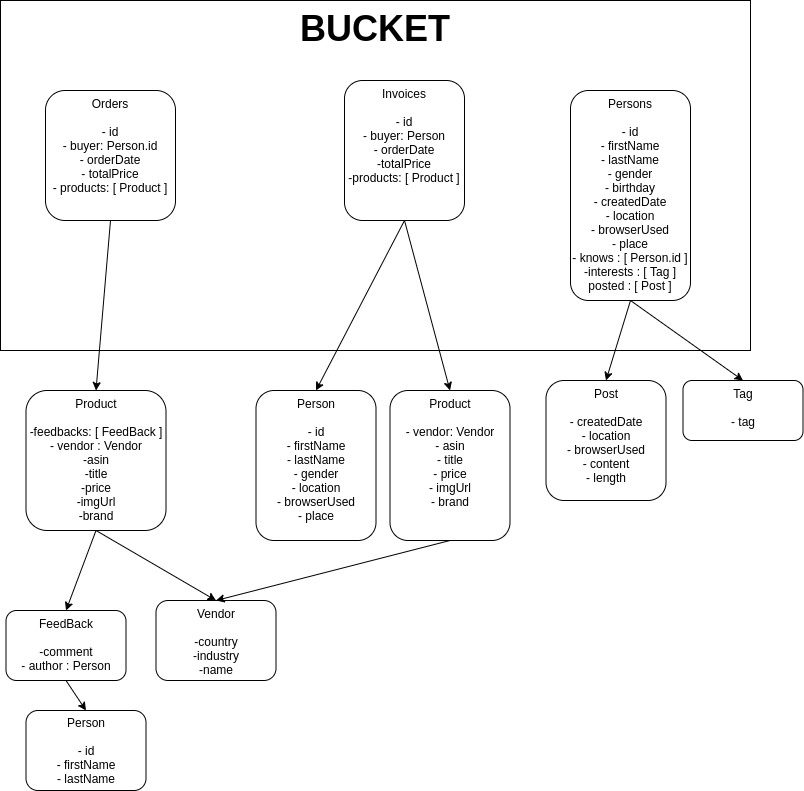

The diagram above was exported from draw.io. Its source (the exported page's mxGraphModel, read from the mxfile embedded in the PNG):
<mxGraphModel dx="1422" dy="703" grid="1" gridSize="10" guides="1" tooltips="1" connect="1" arrows="1" fold="1" page="1" pageScale="1" pageWidth="827" pageHeight="1169" math="0" shadow="0">
  <root>
    <mxCell id="0" />
    <mxCell id="1" parent="0" />
    <mxCell id="4ra02NoXfDlmxX1z7GlL-7" value="&lt;b&gt;&lt;font style=&quot;font-size: 36px&quot;&gt;BUCKET&lt;/font&gt;&lt;/b&gt;" style="rounded=0;whiteSpace=wrap;html=1;align=center;verticalAlign=top;" vertex="1" parent="1">
      <mxGeometry x="10" y="110" width="750" height="350" as="geometry" />
    </mxCell>
    <mxCell id="4ra02NoXfDlmxX1z7GlL-13" style="rounded=0;orthogonalLoop=1;jettySize=auto;html=1;exitX=0.5;exitY=1;exitDx=0;exitDy=0;entryX=0.5;entryY=0;entryDx=0;entryDy=0;" edge="1" parent="1" source="4ra02NoXfDlmxX1z7GlL-1" target="4ra02NoXfDlmxX1z7GlL-4">
      <mxGeometry relative="1" as="geometry" />
    </mxCell>
    <mxCell id="4ra02NoXfDlmxX1z7GlL-1" value="Orders&lt;br&gt;&lt;br&gt;- id&lt;br&gt;- buyer: Person.id&lt;br&gt;- orderDate&lt;br&gt;- totalPrice&lt;br&gt;- products: [ Product ]" style="rounded=1;whiteSpace=wrap;html=1;align=center;verticalAlign=top;" vertex="1" parent="1">
      <mxGeometry x="55" y="200" width="130" height="130" as="geometry" />
    </mxCell>
    <mxCell id="4ra02NoXfDlmxX1z7GlL-16" style="edgeStyle=none;rounded=0;orthogonalLoop=1;jettySize=auto;html=1;exitX=0.5;exitY=1;exitDx=0;exitDy=0;entryX=0.5;entryY=0;entryDx=0;entryDy=0;" edge="1" parent="1" source="4ra02NoXfDlmxX1z7GlL-2" target="4ra02NoXfDlmxX1z7GlL-8">
      <mxGeometry relative="1" as="geometry" />
    </mxCell>
    <mxCell id="4ra02NoXfDlmxX1z7GlL-17" style="edgeStyle=none;rounded=0;orthogonalLoop=1;jettySize=auto;html=1;exitX=0.5;exitY=1;exitDx=0;exitDy=0;entryX=0.5;entryY=0;entryDx=0;entryDy=0;" edge="1" parent="1" source="4ra02NoXfDlmxX1z7GlL-2" target="4ra02NoXfDlmxX1z7GlL-9">
      <mxGeometry relative="1" as="geometry" />
    </mxCell>
    <mxCell id="4ra02NoXfDlmxX1z7GlL-2" value="Invoices&lt;br&gt;&lt;br&gt;- id&lt;br&gt;- buyer: Person&lt;br&gt;- orderDate&lt;br&gt;-totalPrice&lt;br&gt;-products: [ Product ]" style="rounded=1;whiteSpace=wrap;html=1;verticalAlign=top;" vertex="1" parent="1">
      <mxGeometry x="354" y="190" width="120" height="140" as="geometry" />
    </mxCell>
    <mxCell id="4ra02NoXfDlmxX1z7GlL-18" style="edgeStyle=none;rounded=0;orthogonalLoop=1;jettySize=auto;html=1;exitX=0.5;exitY=1;exitDx=0;exitDy=0;entryX=0.5;entryY=0;entryDx=0;entryDy=0;" edge="1" parent="1" source="4ra02NoXfDlmxX1z7GlL-3" target="4ra02NoXfDlmxX1z7GlL-10">
      <mxGeometry relative="1" as="geometry" />
    </mxCell>
    <mxCell id="4ra02NoXfDlmxX1z7GlL-19" style="edgeStyle=none;rounded=0;orthogonalLoop=1;jettySize=auto;html=1;exitX=0.5;exitY=1;exitDx=0;exitDy=0;entryX=0.5;entryY=0;entryDx=0;entryDy=0;" edge="1" parent="1" source="4ra02NoXfDlmxX1z7GlL-3" target="4ra02NoXfDlmxX1z7GlL-11">
      <mxGeometry relative="1" as="geometry" />
    </mxCell>
    <mxCell id="4ra02NoXfDlmxX1z7GlL-3" value="Persons&lt;br&gt;&lt;br&gt;- id&lt;br&gt;- firstName&lt;br&gt;- lastName&lt;br&gt;- gender&lt;br&gt;- birthday&lt;br&gt;- createdDate&lt;br&gt;- location&lt;br&gt;- browserUsed&lt;br&gt;- place&lt;br&gt;- knows : [ Person.id ]&lt;br&gt;-interests : [ Tag ]&lt;br&gt;posted : [ Post ]" style="rounded=1;whiteSpace=wrap;html=1;verticalAlign=top;" vertex="1" parent="1">
      <mxGeometry x="580" y="200" width="120" height="210" as="geometry" />
    </mxCell>
    <mxCell id="4ra02NoXfDlmxX1z7GlL-14" style="edgeStyle=none;rounded=0;orthogonalLoop=1;jettySize=auto;html=1;exitX=0.5;exitY=1;exitDx=0;exitDy=0;entryX=0.5;entryY=0;entryDx=0;entryDy=0;" edge="1" parent="1" source="4ra02NoXfDlmxX1z7GlL-4" target="4ra02NoXfDlmxX1z7GlL-5">
      <mxGeometry relative="1" as="geometry" />
    </mxCell>
    <mxCell id="4ra02NoXfDlmxX1z7GlL-15" style="edgeStyle=none;rounded=0;orthogonalLoop=1;jettySize=auto;html=1;exitX=0.5;exitY=1;exitDx=0;exitDy=0;entryX=0.5;entryY=0;entryDx=0;entryDy=0;" edge="1" parent="1" source="4ra02NoXfDlmxX1z7GlL-4" target="4ra02NoXfDlmxX1z7GlL-6">
      <mxGeometry relative="1" as="geometry" />
    </mxCell>
    <mxCell id="4ra02NoXfDlmxX1z7GlL-4" value="Product&lt;br&gt;&lt;br&gt;-feedbacks: [ FeedBack ]&lt;br&gt;- vendor : Vendor&lt;br&gt;-asin&lt;br&gt;-title&lt;br&gt;-price&lt;br&gt;-imgUrl&lt;br&gt;-brand" style="rounded=1;whiteSpace=wrap;html=1;align=center;verticalAlign=top;" vertex="1" parent="1">
      <mxGeometry x="35.5" y="500" width="140" height="140" as="geometry" />
    </mxCell>
    <mxCell id="4ra02NoXfDlmxX1z7GlL-22" style="edgeStyle=none;rounded=0;orthogonalLoop=1;jettySize=auto;html=1;exitX=0.5;exitY=1;exitDx=0;exitDy=0;entryX=0.5;entryY=0;entryDx=0;entryDy=0;" edge="1" parent="1" source="4ra02NoXfDlmxX1z7GlL-5" target="4ra02NoXfDlmxX1z7GlL-21">
      <mxGeometry relative="1" as="geometry" />
    </mxCell>
    <mxCell id="4ra02NoXfDlmxX1z7GlL-5" value="FeedBack&lt;br&gt;&lt;br&gt;-comment&lt;br&gt;- author : Person" style="rounded=1;whiteSpace=wrap;html=1;align=center;verticalAlign=top;" vertex="1" parent="1">
      <mxGeometry x="15.5" y="720" width="120" height="70" as="geometry" />
    </mxCell>
    <mxCell id="4ra02NoXfDlmxX1z7GlL-6" value="Vendor&lt;br&gt;&lt;br&gt;-country&lt;br&gt;-industry&lt;br&gt;-name" style="rounded=1;whiteSpace=wrap;html=1;align=center;verticalAlign=top;" vertex="1" parent="1">
      <mxGeometry x="165.5" y="710" width="120" height="80" as="geometry" />
    </mxCell>
    <mxCell id="4ra02NoXfDlmxX1z7GlL-8" value="Person&lt;br&gt;&lt;br&gt;- id&lt;br&gt;- firstName&lt;br&gt;- lastName&lt;br&gt;- gender&lt;br&gt;- location&lt;br&gt;- browserUsed&lt;br&gt;- place" style="rounded=1;whiteSpace=wrap;html=1;align=center;verticalAlign=top;" vertex="1" parent="1">
      <mxGeometry x="265.5" y="500" width="120" height="150" as="geometry" />
    </mxCell>
    <mxCell id="4ra02NoXfDlmxX1z7GlL-20" style="edgeStyle=none;rounded=0;orthogonalLoop=1;jettySize=auto;html=1;exitX=0.5;exitY=1;exitDx=0;exitDy=0;entryX=0.5;entryY=0;entryDx=0;entryDy=0;" edge="1" parent="1" source="4ra02NoXfDlmxX1z7GlL-9" target="4ra02NoXfDlmxX1z7GlL-6">
      <mxGeometry relative="1" as="geometry" />
    </mxCell>
    <mxCell id="4ra02NoXfDlmxX1z7GlL-9" value="Product&lt;br&gt;&lt;br&gt;- vendor: Vendor&lt;br&gt;- asin&lt;br&gt;- title&lt;br&gt;- price&lt;br&gt;- imgUrl&lt;br&gt;- brand" style="rounded=1;whiteSpace=wrap;html=1;align=center;verticalAlign=top;" vertex="1" parent="1">
      <mxGeometry x="399.5" y="500" width="120" height="150" as="geometry" />
    </mxCell>
    <mxCell id="4ra02NoXfDlmxX1z7GlL-10" value="Post&lt;br&gt;&lt;br&gt;- createdDate&lt;br&gt;- location&lt;br&gt;- browserUsed&lt;br&gt;- content&lt;br&gt;- length" style="rounded=1;whiteSpace=wrap;html=1;align=center;verticalAlign=top;" vertex="1" parent="1">
      <mxGeometry x="555.5" y="490" width="120" height="120" as="geometry" />
    </mxCell>
    <mxCell id="4ra02NoXfDlmxX1z7GlL-11" value="Tag&lt;br&gt;&lt;br&gt;- tag" style="rounded=1;whiteSpace=wrap;html=1;align=center;verticalAlign=top;" vertex="1" parent="1">
      <mxGeometry x="692.5" y="490" width="120" height="60" as="geometry" />
    </mxCell>
    <mxCell id="4ra02NoXfDlmxX1z7GlL-21" value="Person&lt;br&gt;&lt;br&gt;- id&lt;br&gt;- firstName&lt;br&gt;- lastName" style="rounded=1;whiteSpace=wrap;html=1;align=center;" vertex="1" parent="1">
      <mxGeometry x="35.5" y="820" width="120" height="80" as="geometry" />
    </mxCell>
  </root>
</mxGraphModel>